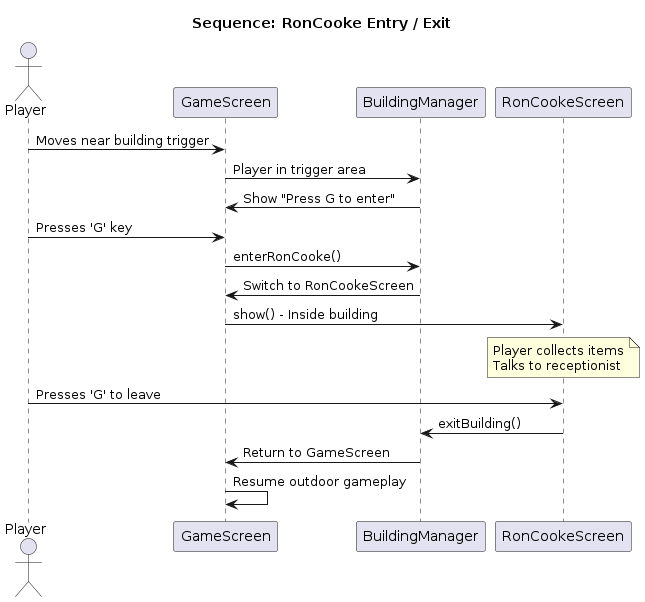

The diagram above was rendered by PlantUML. Its source (embedded in the PNG):
@startuml
title Sequence: RonCooke Entry / Exit

actor Player
participant "GameScreen" as Game
participant "BuildingManager" as Buildings
participant "RonCookeScreen" as Building

Player -> Game: Moves near building trigger
Game -> Buildings: Player in trigger area
Buildings -> Game: Show "Press G to enter"

Player -> Game: Presses 'G' key
Game -> Buildings: enterRonCooke()
Buildings -> Game: Switch to RonCookeScreen
Game -> Building: show() - Inside building

Note over Building: Player collects items\nTalks to receptionist

Player -> Building: Presses 'G' to leave
Building -> Buildings: exitBuilding()
Buildings -> Game: Return to GameScreen
Game -> Game: Resume outdoor gameplay
@enduml